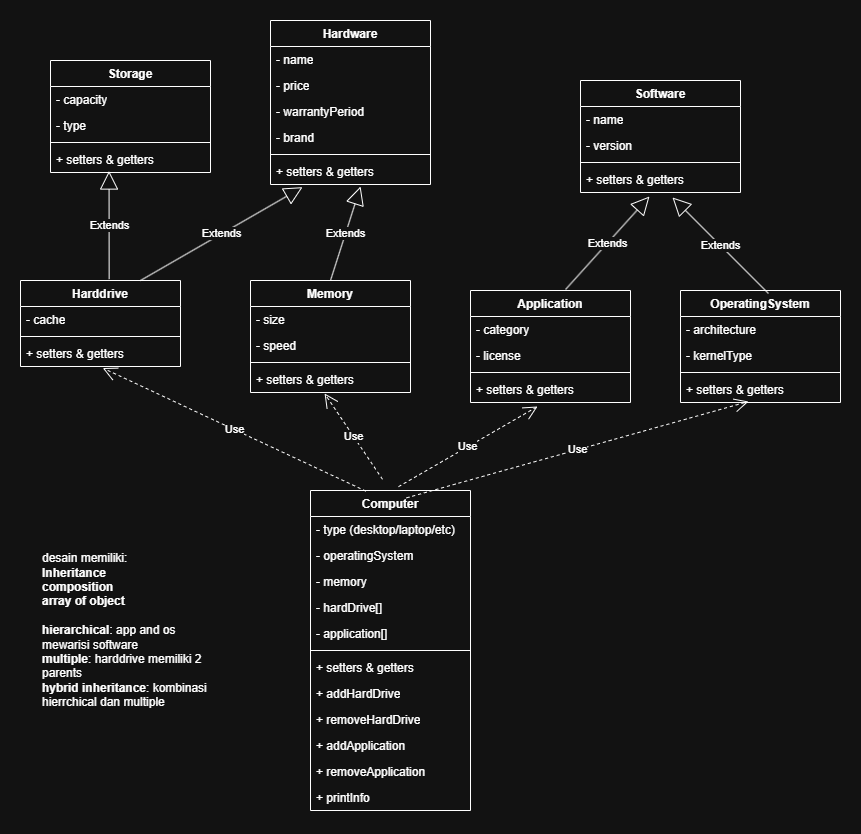

The diagram above was exported from draw.io. Its source (the exported page's mxGraphModel, read from the mxfile embedded in the PNG):
<mxGraphModel dx="3226" dy="937" grid="1" gridSize="10" guides="1" tooltips="1" connect="1" arrows="1" fold="1" page="1" pageScale="1" pageWidth="2339" pageHeight="3300" math="0" shadow="0">
  <root>
    <mxCell id="0" />
    <mxCell id="1" parent="0" />
    <mxCell id="dVEJTZVXLgQdWLCzpf7V-9" value="Hardware" style="swimlane;fontStyle=1;align=center;verticalAlign=top;childLayout=stackLayout;horizontal=1;startSize=26;horizontalStack=0;resizeParent=1;resizeParentMax=0;resizeLast=0;collapsible=1;marginBottom=0;whiteSpace=wrap;html=1;" vertex="1" parent="1">
      <mxGeometry x="190" y="230" width="160" height="164" as="geometry" />
    </mxCell>
    <mxCell id="dVEJTZVXLgQdWLCzpf7V-10" value="- name" style="text;strokeColor=none;fillColor=none;align=left;verticalAlign=top;spacingLeft=4;spacingRight=4;overflow=hidden;rotatable=0;points=[[0,0.5],[1,0.5]];portConstraint=eastwest;whiteSpace=wrap;html=1;" vertex="1" parent="dVEJTZVXLgQdWLCzpf7V-9">
      <mxGeometry y="26" width="160" height="26" as="geometry" />
    </mxCell>
    <mxCell id="dVEJTZVXLgQdWLCzpf7V-40" value="- price" style="text;strokeColor=none;fillColor=none;align=left;verticalAlign=top;spacingLeft=4;spacingRight=4;overflow=hidden;rotatable=0;points=[[0,0.5],[1,0.5]];portConstraint=eastwest;whiteSpace=wrap;html=1;" vertex="1" parent="dVEJTZVXLgQdWLCzpf7V-9">
      <mxGeometry y="52" width="160" height="26" as="geometry" />
    </mxCell>
    <mxCell id="dVEJTZVXLgQdWLCzpf7V-62" value="- warrantyPeriod" style="text;strokeColor=none;fillColor=none;align=left;verticalAlign=top;spacingLeft=4;spacingRight=4;overflow=hidden;rotatable=0;points=[[0,0.5],[1,0.5]];portConstraint=eastwest;whiteSpace=wrap;html=1;" vertex="1" parent="dVEJTZVXLgQdWLCzpf7V-9">
      <mxGeometry y="78" width="160" height="26" as="geometry" />
    </mxCell>
    <mxCell id="dVEJTZVXLgQdWLCzpf7V-44" value="- brand" style="text;strokeColor=none;fillColor=none;align=left;verticalAlign=top;spacingLeft=4;spacingRight=4;overflow=hidden;rotatable=0;points=[[0,0.5],[1,0.5]];portConstraint=eastwest;whiteSpace=wrap;html=1;" vertex="1" parent="dVEJTZVXLgQdWLCzpf7V-9">
      <mxGeometry y="104" width="160" height="26" as="geometry" />
    </mxCell>
    <mxCell id="dVEJTZVXLgQdWLCzpf7V-11" value="" style="line;strokeWidth=1;fillColor=none;align=left;verticalAlign=middle;spacingTop=-1;spacingLeft=3;spacingRight=3;rotatable=0;labelPosition=right;points=[];portConstraint=eastwest;strokeColor=inherit;" vertex="1" parent="dVEJTZVXLgQdWLCzpf7V-9">
      <mxGeometry y="130" width="160" height="8" as="geometry" />
    </mxCell>
    <mxCell id="dVEJTZVXLgQdWLCzpf7V-12" value="+ setters &amp;amp; getters" style="text;strokeColor=none;fillColor=none;align=left;verticalAlign=top;spacingLeft=4;spacingRight=4;overflow=hidden;rotatable=0;points=[[0,0.5],[1,0.5]];portConstraint=eastwest;whiteSpace=wrap;html=1;" vertex="1" parent="dVEJTZVXLgQdWLCzpf7V-9">
      <mxGeometry y="138" width="160" height="26" as="geometry" />
    </mxCell>
    <mxCell id="dVEJTZVXLgQdWLCzpf7V-13" value="Storage" style="swimlane;fontStyle=1;align=center;verticalAlign=top;childLayout=stackLayout;horizontal=1;startSize=26;horizontalStack=0;resizeParent=1;resizeParentMax=0;resizeLast=0;collapsible=1;marginBottom=0;whiteSpace=wrap;html=1;" vertex="1" parent="1">
      <mxGeometry x="-30" y="270" width="160" height="112" as="geometry" />
    </mxCell>
    <mxCell id="dVEJTZVXLgQdWLCzpf7V-14" value="- capacity" style="text;strokeColor=none;fillColor=none;align=left;verticalAlign=top;spacingLeft=4;spacingRight=4;overflow=hidden;rotatable=0;points=[[0,0.5],[1,0.5]];portConstraint=eastwest;whiteSpace=wrap;html=1;" vertex="1" parent="dVEJTZVXLgQdWLCzpf7V-13">
      <mxGeometry y="26" width="160" height="26" as="geometry" />
    </mxCell>
    <mxCell id="dVEJTZVXLgQdWLCzpf7V-42" value="- type" style="text;strokeColor=none;fillColor=none;align=left;verticalAlign=top;spacingLeft=4;spacingRight=4;overflow=hidden;rotatable=0;points=[[0,0.5],[1,0.5]];portConstraint=eastwest;whiteSpace=wrap;html=1;" vertex="1" parent="dVEJTZVXLgQdWLCzpf7V-13">
      <mxGeometry y="52" width="160" height="26" as="geometry" />
    </mxCell>
    <mxCell id="dVEJTZVXLgQdWLCzpf7V-15" value="" style="line;strokeWidth=1;fillColor=none;align=left;verticalAlign=middle;spacingTop=-1;spacingLeft=3;spacingRight=3;rotatable=0;labelPosition=right;points=[];portConstraint=eastwest;strokeColor=inherit;" vertex="1" parent="dVEJTZVXLgQdWLCzpf7V-13">
      <mxGeometry y="78" width="160" height="8" as="geometry" />
    </mxCell>
    <mxCell id="dVEJTZVXLgQdWLCzpf7V-16" value="+ setters &amp;amp; getters" style="text;strokeColor=none;fillColor=none;align=left;verticalAlign=top;spacingLeft=4;spacingRight=4;overflow=hidden;rotatable=0;points=[[0,0.5],[1,0.5]];portConstraint=eastwest;whiteSpace=wrap;html=1;" vertex="1" parent="dVEJTZVXLgQdWLCzpf7V-13">
      <mxGeometry y="86" width="160" height="26" as="geometry" />
    </mxCell>
    <mxCell id="dVEJTZVXLgQdWLCzpf7V-18" value="Memory" style="swimlane;fontStyle=1;align=center;verticalAlign=top;childLayout=stackLayout;horizontal=1;startSize=26;horizontalStack=0;resizeParent=1;resizeParentMax=0;resizeLast=0;collapsible=1;marginBottom=0;whiteSpace=wrap;html=1;" vertex="1" parent="1">
      <mxGeometry x="170" y="490" width="160" height="112" as="geometry" />
    </mxCell>
    <mxCell id="dVEJTZVXLgQdWLCzpf7V-19" value="- size" style="text;strokeColor=none;fillColor=none;align=left;verticalAlign=top;spacingLeft=4;spacingRight=4;overflow=hidden;rotatable=0;points=[[0,0.5],[1,0.5]];portConstraint=eastwest;whiteSpace=wrap;html=1;" vertex="1" parent="dVEJTZVXLgQdWLCzpf7V-18">
      <mxGeometry y="26" width="160" height="26" as="geometry" />
    </mxCell>
    <mxCell id="dVEJTZVXLgQdWLCzpf7V-41" value="- speed" style="text;strokeColor=none;fillColor=none;align=left;verticalAlign=top;spacingLeft=4;spacingRight=4;overflow=hidden;rotatable=0;points=[[0,0.5],[1,0.5]];portConstraint=eastwest;whiteSpace=wrap;html=1;" vertex="1" parent="dVEJTZVXLgQdWLCzpf7V-18">
      <mxGeometry y="52" width="160" height="26" as="geometry" />
    </mxCell>
    <mxCell id="dVEJTZVXLgQdWLCzpf7V-20" value="" style="line;strokeWidth=1;fillColor=none;align=left;verticalAlign=middle;spacingTop=-1;spacingLeft=3;spacingRight=3;rotatable=0;labelPosition=right;points=[];portConstraint=eastwest;strokeColor=inherit;" vertex="1" parent="dVEJTZVXLgQdWLCzpf7V-18">
      <mxGeometry y="78" width="160" height="8" as="geometry" />
    </mxCell>
    <mxCell id="dVEJTZVXLgQdWLCzpf7V-21" value="+ setters &amp;amp; getters" style="text;strokeColor=none;fillColor=none;align=left;verticalAlign=top;spacingLeft=4;spacingRight=4;overflow=hidden;rotatable=0;points=[[0,0.5],[1,0.5]];portConstraint=eastwest;whiteSpace=wrap;html=1;" vertex="1" parent="dVEJTZVXLgQdWLCzpf7V-18">
      <mxGeometry y="86" width="160" height="26" as="geometry" />
    </mxCell>
    <mxCell id="dVEJTZVXLgQdWLCzpf7V-22" value="Software" style="swimlane;fontStyle=1;align=center;verticalAlign=top;childLayout=stackLayout;horizontal=1;startSize=26;horizontalStack=0;resizeParent=1;resizeParentMax=0;resizeLast=0;collapsible=1;marginBottom=0;whiteSpace=wrap;html=1;" vertex="1" parent="1">
      <mxGeometry x="500" y="290" width="160" height="112" as="geometry" />
    </mxCell>
    <mxCell id="dVEJTZVXLgQdWLCzpf7V-23" value="- name" style="text;strokeColor=none;fillColor=none;align=left;verticalAlign=top;spacingLeft=4;spacingRight=4;overflow=hidden;rotatable=0;points=[[0,0.5],[1,0.5]];portConstraint=eastwest;whiteSpace=wrap;html=1;" vertex="1" parent="dVEJTZVXLgQdWLCzpf7V-22">
      <mxGeometry y="26" width="160" height="26" as="geometry" />
    </mxCell>
    <mxCell id="dVEJTZVXLgQdWLCzpf7V-43" value="- version" style="text;strokeColor=none;fillColor=none;align=left;verticalAlign=top;spacingLeft=4;spacingRight=4;overflow=hidden;rotatable=0;points=[[0,0.5],[1,0.5]];portConstraint=eastwest;whiteSpace=wrap;html=1;" vertex="1" parent="dVEJTZVXLgQdWLCzpf7V-22">
      <mxGeometry y="52" width="160" height="26" as="geometry" />
    </mxCell>
    <mxCell id="dVEJTZVXLgQdWLCzpf7V-24" value="" style="line;strokeWidth=1;fillColor=none;align=left;verticalAlign=middle;spacingTop=-1;spacingLeft=3;spacingRight=3;rotatable=0;labelPosition=right;points=[];portConstraint=eastwest;strokeColor=inherit;" vertex="1" parent="dVEJTZVXLgQdWLCzpf7V-22">
      <mxGeometry y="78" width="160" height="8" as="geometry" />
    </mxCell>
    <mxCell id="dVEJTZVXLgQdWLCzpf7V-25" value="+ setters &amp;amp; getters" style="text;strokeColor=none;fillColor=none;align=left;verticalAlign=top;spacingLeft=4;spacingRight=4;overflow=hidden;rotatable=0;points=[[0,0.5],[1,0.5]];portConstraint=eastwest;whiteSpace=wrap;html=1;" vertex="1" parent="dVEJTZVXLgQdWLCzpf7V-22">
      <mxGeometry y="86" width="160" height="26" as="geometry" />
    </mxCell>
    <mxCell id="dVEJTZVXLgQdWLCzpf7V-28" value="Application" style="swimlane;fontStyle=1;align=center;verticalAlign=top;childLayout=stackLayout;horizontal=1;startSize=26;horizontalStack=0;resizeParent=1;resizeParentMax=0;resizeLast=0;collapsible=1;marginBottom=0;whiteSpace=wrap;html=1;" vertex="1" parent="1">
      <mxGeometry x="390" y="500" width="160" height="112" as="geometry" />
    </mxCell>
    <mxCell id="dVEJTZVXLgQdWLCzpf7V-29" value="- category" style="text;strokeColor=none;fillColor=none;align=left;verticalAlign=top;spacingLeft=4;spacingRight=4;overflow=hidden;rotatable=0;points=[[0,0.5],[1,0.5]];portConstraint=eastwest;whiteSpace=wrap;html=1;" vertex="1" parent="dVEJTZVXLgQdWLCzpf7V-28">
      <mxGeometry y="26" width="160" height="26" as="geometry" />
    </mxCell>
    <mxCell id="dVEJTZVXLgQdWLCzpf7V-46" value="- license" style="text;strokeColor=none;fillColor=none;align=left;verticalAlign=top;spacingLeft=4;spacingRight=4;overflow=hidden;rotatable=0;points=[[0,0.5],[1,0.5]];portConstraint=eastwest;whiteSpace=wrap;html=1;" vertex="1" parent="dVEJTZVXLgQdWLCzpf7V-28">
      <mxGeometry y="52" width="160" height="26" as="geometry" />
    </mxCell>
    <mxCell id="dVEJTZVXLgQdWLCzpf7V-30" value="" style="line;strokeWidth=1;fillColor=none;align=left;verticalAlign=middle;spacingTop=-1;spacingLeft=3;spacingRight=3;rotatable=0;labelPosition=right;points=[];portConstraint=eastwest;strokeColor=inherit;" vertex="1" parent="dVEJTZVXLgQdWLCzpf7V-28">
      <mxGeometry y="78" width="160" height="8" as="geometry" />
    </mxCell>
    <mxCell id="dVEJTZVXLgQdWLCzpf7V-31" value="+ setters &amp;amp; getters" style="text;strokeColor=none;fillColor=none;align=left;verticalAlign=top;spacingLeft=4;spacingRight=4;overflow=hidden;rotatable=0;points=[[0,0.5],[1,0.5]];portConstraint=eastwest;whiteSpace=wrap;html=1;" vertex="1" parent="dVEJTZVXLgQdWLCzpf7V-28">
      <mxGeometry y="86" width="160" height="26" as="geometry" />
    </mxCell>
    <mxCell id="dVEJTZVXLgQdWLCzpf7V-32" value="OperatingSystem" style="swimlane;fontStyle=1;align=center;verticalAlign=top;childLayout=stackLayout;horizontal=1;startSize=26;horizontalStack=0;resizeParent=1;resizeParentMax=0;resizeLast=0;collapsible=1;marginBottom=0;whiteSpace=wrap;html=1;" vertex="1" parent="1">
      <mxGeometry x="600" y="500" width="160" height="112" as="geometry" />
    </mxCell>
    <mxCell id="dVEJTZVXLgQdWLCzpf7V-33" value="- architecture" style="text;strokeColor=none;fillColor=none;align=left;verticalAlign=top;spacingLeft=4;spacingRight=4;overflow=hidden;rotatable=0;points=[[0,0.5],[1,0.5]];portConstraint=eastwest;whiteSpace=wrap;html=1;" vertex="1" parent="dVEJTZVXLgQdWLCzpf7V-32">
      <mxGeometry y="26" width="160" height="26" as="geometry" />
    </mxCell>
    <mxCell id="dVEJTZVXLgQdWLCzpf7V-45" value="- kernelType" style="text;strokeColor=none;fillColor=none;align=left;verticalAlign=top;spacingLeft=4;spacingRight=4;overflow=hidden;rotatable=0;points=[[0,0.5],[1,0.5]];portConstraint=eastwest;whiteSpace=wrap;html=1;" vertex="1" parent="dVEJTZVXLgQdWLCzpf7V-32">
      <mxGeometry y="52" width="160" height="26" as="geometry" />
    </mxCell>
    <mxCell id="dVEJTZVXLgQdWLCzpf7V-34" value="" style="line;strokeWidth=1;fillColor=none;align=left;verticalAlign=middle;spacingTop=-1;spacingLeft=3;spacingRight=3;rotatable=0;labelPosition=right;points=[];portConstraint=eastwest;strokeColor=inherit;" vertex="1" parent="dVEJTZVXLgQdWLCzpf7V-32">
      <mxGeometry y="78" width="160" height="8" as="geometry" />
    </mxCell>
    <mxCell id="dVEJTZVXLgQdWLCzpf7V-35" value="+ setters &amp;amp; getters" style="text;strokeColor=none;fillColor=none;align=left;verticalAlign=top;spacingLeft=4;spacingRight=4;overflow=hidden;rotatable=0;points=[[0,0.5],[1,0.5]];portConstraint=eastwest;whiteSpace=wrap;html=1;" vertex="1" parent="dVEJTZVXLgQdWLCzpf7V-32">
      <mxGeometry y="86" width="160" height="26" as="geometry" />
    </mxCell>
    <mxCell id="dVEJTZVXLgQdWLCzpf7V-36" value="Computer" style="swimlane;fontStyle=1;align=center;verticalAlign=top;childLayout=stackLayout;horizontal=1;startSize=26;horizontalStack=0;resizeParent=1;resizeParentMax=0;resizeLast=0;collapsible=1;marginBottom=0;whiteSpace=wrap;html=1;" vertex="1" parent="1">
      <mxGeometry x="230" y="700" width="160" height="320" as="geometry" />
    </mxCell>
    <mxCell id="dVEJTZVXLgQdWLCzpf7V-37" value="- type (desktop/laptop/etc)" style="text;strokeColor=none;fillColor=none;align=left;verticalAlign=top;spacingLeft=4;spacingRight=4;overflow=hidden;rotatable=0;points=[[0,0.5],[1,0.5]];portConstraint=eastwest;whiteSpace=wrap;html=1;" vertex="1" parent="dVEJTZVXLgQdWLCzpf7V-36">
      <mxGeometry y="26" width="160" height="26" as="geometry" />
    </mxCell>
    <mxCell id="VsAeM06WOdoJY6Dueagt-2" value="- operatingSystem" style="text;strokeColor=none;fillColor=none;align=left;verticalAlign=top;spacingLeft=4;spacingRight=4;overflow=hidden;rotatable=0;points=[[0,0.5],[1,0.5]];portConstraint=eastwest;whiteSpace=wrap;html=1;" vertex="1" parent="dVEJTZVXLgQdWLCzpf7V-36">
      <mxGeometry y="52" width="160" height="26" as="geometry" />
    </mxCell>
    <mxCell id="VsAeM06WOdoJY6Dueagt-3" value="- memory" style="text;strokeColor=none;fillColor=none;align=left;verticalAlign=top;spacingLeft=4;spacingRight=4;overflow=hidden;rotatable=0;points=[[0,0.5],[1,0.5]];portConstraint=eastwest;whiteSpace=wrap;html=1;" vertex="1" parent="dVEJTZVXLgQdWLCzpf7V-36">
      <mxGeometry y="78" width="160" height="26" as="geometry" />
    </mxCell>
    <mxCell id="VsAeM06WOdoJY6Dueagt-4" value="- hardDrive[]" style="text;strokeColor=none;fillColor=none;align=left;verticalAlign=top;spacingLeft=4;spacingRight=4;overflow=hidden;rotatable=0;points=[[0,0.5],[1,0.5]];portConstraint=eastwest;whiteSpace=wrap;html=1;" vertex="1" parent="dVEJTZVXLgQdWLCzpf7V-36">
      <mxGeometry y="104" width="160" height="26" as="geometry" />
    </mxCell>
    <mxCell id="VsAeM06WOdoJY6Dueagt-5" value="- application[]" style="text;strokeColor=none;fillColor=none;align=left;verticalAlign=top;spacingLeft=4;spacingRight=4;overflow=hidden;rotatable=0;points=[[0,0.5],[1,0.5]];portConstraint=eastwest;whiteSpace=wrap;html=1;" vertex="1" parent="dVEJTZVXLgQdWLCzpf7V-36">
      <mxGeometry y="130" width="160" height="26" as="geometry" />
    </mxCell>
    <mxCell id="dVEJTZVXLgQdWLCzpf7V-38" value="" style="line;strokeWidth=1;fillColor=none;align=left;verticalAlign=middle;spacingTop=-1;spacingLeft=3;spacingRight=3;rotatable=0;labelPosition=right;points=[];portConstraint=eastwest;strokeColor=inherit;" vertex="1" parent="dVEJTZVXLgQdWLCzpf7V-36">
      <mxGeometry y="156" width="160" height="8" as="geometry" />
    </mxCell>
    <mxCell id="dVEJTZVXLgQdWLCzpf7V-39" value="+ setters &amp;amp; getters" style="text;strokeColor=none;fillColor=none;align=left;verticalAlign=top;spacingLeft=4;spacingRight=4;overflow=hidden;rotatable=0;points=[[0,0.5],[1,0.5]];portConstraint=eastwest;whiteSpace=wrap;html=1;" vertex="1" parent="dVEJTZVXLgQdWLCzpf7V-36">
      <mxGeometry y="164" width="160" height="26" as="geometry" />
    </mxCell>
    <mxCell id="VsAeM06WOdoJY6Dueagt-7" value="+&amp;nbsp;addHardDrive" style="text;strokeColor=none;fillColor=none;align=left;verticalAlign=top;spacingLeft=4;spacingRight=4;overflow=hidden;rotatable=0;points=[[0,0.5],[1,0.5]];portConstraint=eastwest;whiteSpace=wrap;html=1;" vertex="1" parent="dVEJTZVXLgQdWLCzpf7V-36">
      <mxGeometry y="190" width="160" height="26" as="geometry" />
    </mxCell>
    <mxCell id="VsAeM06WOdoJY6Dueagt-8" value="+&amp;nbsp;removeHardDrive" style="text;strokeColor=none;fillColor=none;align=left;verticalAlign=top;spacingLeft=4;spacingRight=4;overflow=hidden;rotatable=0;points=[[0,0.5],[1,0.5]];portConstraint=eastwest;whiteSpace=wrap;html=1;" vertex="1" parent="dVEJTZVXLgQdWLCzpf7V-36">
      <mxGeometry y="216" width="160" height="26" as="geometry" />
    </mxCell>
    <mxCell id="VsAeM06WOdoJY6Dueagt-9" value="+&amp;nbsp;addApplication" style="text;strokeColor=none;fillColor=none;align=left;verticalAlign=top;spacingLeft=4;spacingRight=4;overflow=hidden;rotatable=0;points=[[0,0.5],[1,0.5]];portConstraint=eastwest;whiteSpace=wrap;html=1;" vertex="1" parent="dVEJTZVXLgQdWLCzpf7V-36">
      <mxGeometry y="242" width="160" height="26" as="geometry" />
    </mxCell>
    <mxCell id="VsAeM06WOdoJY6Dueagt-10" value="+&amp;nbsp;removeApplication" style="text;strokeColor=none;fillColor=none;align=left;verticalAlign=top;spacingLeft=4;spacingRight=4;overflow=hidden;rotatable=0;points=[[0,0.5],[1,0.5]];portConstraint=eastwest;whiteSpace=wrap;html=1;" vertex="1" parent="dVEJTZVXLgQdWLCzpf7V-36">
      <mxGeometry y="268" width="160" height="26" as="geometry" />
    </mxCell>
    <mxCell id="VsAeM06WOdoJY6Dueagt-11" value="+&amp;nbsp;printInfo" style="text;strokeColor=none;fillColor=none;align=left;verticalAlign=top;spacingLeft=4;spacingRight=4;overflow=hidden;rotatable=0;points=[[0,0.5],[1,0.5]];portConstraint=eastwest;whiteSpace=wrap;html=1;" vertex="1" parent="dVEJTZVXLgQdWLCzpf7V-36">
      <mxGeometry y="294" width="160" height="26" as="geometry" />
    </mxCell>
    <mxCell id="dVEJTZVXLgQdWLCzpf7V-47" value="Extends" style="endArrow=block;endSize=16;endFill=0;html=1;rounded=0;entryX=0.431;entryY=1.154;entryDx=0;entryDy=0;entryPerimeter=0;exitX=0.594;exitY=-0.009;exitDx=0;exitDy=0;exitPerimeter=0;" edge="1" parent="1" source="dVEJTZVXLgQdWLCzpf7V-28" target="dVEJTZVXLgQdWLCzpf7V-25">
      <mxGeometry width="160" relative="1" as="geometry">
        <mxPoint x="420" y="490" as="sourcePoint" />
        <mxPoint x="580" y="490" as="targetPoint" />
      </mxGeometry>
    </mxCell>
    <mxCell id="dVEJTZVXLgQdWLCzpf7V-48" value="Use" style="endArrow=open;endSize=12;dashed=1;html=1;rounded=0;exitX=0.6;exitY=0.023;exitDx=0;exitDy=0;exitPerimeter=0;entryX=0.425;entryY=0.962;entryDx=0;entryDy=0;entryPerimeter=0;" edge="1" parent="1" source="dVEJTZVXLgQdWLCzpf7V-36" target="dVEJTZVXLgQdWLCzpf7V-35">
      <mxGeometry width="160" relative="1" as="geometry">
        <mxPoint x="280" y="650" as="sourcePoint" />
        <mxPoint x="440" y="650" as="targetPoint" />
      </mxGeometry>
    </mxCell>
    <mxCell id="dVEJTZVXLgQdWLCzpf7V-49" value="Extends" style="endArrow=block;endSize=16;endFill=0;html=1;rounded=0;entryX=0.575;entryY=1.192;entryDx=0;entryDy=0;entryPerimeter=0;exitX=0.55;exitY=0.027;exitDx=0;exitDy=0;exitPerimeter=0;" edge="1" parent="1" source="dVEJTZVXLgQdWLCzpf7V-32" target="dVEJTZVXLgQdWLCzpf7V-25">
      <mxGeometry width="160" relative="1" as="geometry">
        <mxPoint x="495" y="509" as="sourcePoint" />
        <mxPoint x="579" y="416" as="targetPoint" />
      </mxGeometry>
    </mxCell>
    <mxCell id="dVEJTZVXLgQdWLCzpf7V-50" value="Use" style="endArrow=open;endSize=12;dashed=1;html=1;rounded=0;exitX=0.55;exitY=-0.012;exitDx=0;exitDy=0;exitPerimeter=0;entryX=0.419;entryY=1.154;entryDx=0;entryDy=0;entryPerimeter=0;" edge="1" parent="1" source="dVEJTZVXLgQdWLCzpf7V-36" target="dVEJTZVXLgQdWLCzpf7V-31">
      <mxGeometry width="160" relative="1" as="geometry">
        <mxPoint x="316" y="742" as="sourcePoint" />
        <mxPoint x="678" y="621" as="targetPoint" />
      </mxGeometry>
    </mxCell>
    <mxCell id="dVEJTZVXLgQdWLCzpf7V-51" value="Use" style="endArrow=open;endSize=12;dashed=1;html=1;rounded=0;exitX=0.45;exitY=-0.035;exitDx=0;exitDy=0;exitPerimeter=0;entryX=0.463;entryY=1.038;entryDx=0;entryDy=0;entryPerimeter=0;" edge="1" parent="1" source="dVEJTZVXLgQdWLCzpf7V-36" target="dVEJTZVXLgQdWLCzpf7V-21">
      <mxGeometry width="160" relative="1" as="geometry">
        <mxPoint x="308" y="739" as="sourcePoint" />
        <mxPoint x="467" y="626" as="targetPoint" />
      </mxGeometry>
    </mxCell>
    <mxCell id="dVEJTZVXLgQdWLCzpf7V-53" value="Extends" style="endArrow=block;endSize=16;endFill=0;html=1;rounded=0;entryX=0.563;entryY=1.077;entryDx=0;entryDy=0;entryPerimeter=0;exitX=0.5;exitY=0;exitDx=0;exitDy=0;" edge="1" parent="1" source="dVEJTZVXLgQdWLCzpf7V-18" target="dVEJTZVXLgQdWLCzpf7V-12">
      <mxGeometry width="160" relative="1" as="geometry">
        <mxPoint x="495" y="509" as="sourcePoint" />
        <mxPoint x="579" y="416" as="targetPoint" />
      </mxGeometry>
    </mxCell>
    <mxCell id="dVEJTZVXLgQdWLCzpf7V-55" value="Harddrive" style="swimlane;fontStyle=1;align=center;verticalAlign=top;childLayout=stackLayout;horizontal=1;startSize=26;horizontalStack=0;resizeParent=1;resizeParentMax=0;resizeLast=0;collapsible=1;marginBottom=0;whiteSpace=wrap;html=1;" vertex="1" parent="1">
      <mxGeometry x="-60" y="490" width="160" height="86" as="geometry" />
    </mxCell>
    <mxCell id="dVEJTZVXLgQdWLCzpf7V-57" value="- cache" style="text;strokeColor=none;fillColor=none;align=left;verticalAlign=top;spacingLeft=4;spacingRight=4;overflow=hidden;rotatable=0;points=[[0,0.5],[1,0.5]];portConstraint=eastwest;whiteSpace=wrap;html=1;" vertex="1" parent="dVEJTZVXLgQdWLCzpf7V-55">
      <mxGeometry y="26" width="160" height="26" as="geometry" />
    </mxCell>
    <mxCell id="dVEJTZVXLgQdWLCzpf7V-58" value="" style="line;strokeWidth=1;fillColor=none;align=left;verticalAlign=middle;spacingTop=-1;spacingLeft=3;spacingRight=3;rotatable=0;labelPosition=right;points=[];portConstraint=eastwest;strokeColor=inherit;" vertex="1" parent="dVEJTZVXLgQdWLCzpf7V-55">
      <mxGeometry y="52" width="160" height="8" as="geometry" />
    </mxCell>
    <mxCell id="dVEJTZVXLgQdWLCzpf7V-59" value="+ setters &amp;amp; getters" style="text;strokeColor=none;fillColor=none;align=left;verticalAlign=top;spacingLeft=4;spacingRight=4;overflow=hidden;rotatable=0;points=[[0,0.5],[1,0.5]];portConstraint=eastwest;whiteSpace=wrap;html=1;" vertex="1" parent="dVEJTZVXLgQdWLCzpf7V-55">
      <mxGeometry y="60" width="160" height="26" as="geometry" />
    </mxCell>
    <mxCell id="dVEJTZVXLgQdWLCzpf7V-60" value="Extends" style="endArrow=block;endSize=16;endFill=0;html=1;rounded=0;entryX=0.366;entryY=0.943;entryDx=0;entryDy=0;entryPerimeter=0;exitX=0.554;exitY=-0.016;exitDx=0;exitDy=0;exitPerimeter=0;" edge="1" parent="1" source="dVEJTZVXLgQdWLCzpf7V-55" target="dVEJTZVXLgQdWLCzpf7V-16">
      <mxGeometry width="160" relative="1" as="geometry">
        <mxPoint x="260" y="500" as="sourcePoint" />
        <mxPoint x="260" y="350" as="targetPoint" />
      </mxGeometry>
    </mxCell>
    <mxCell id="dVEJTZVXLgQdWLCzpf7V-61" value="Extends" style="endArrow=block;endSize=16;endFill=0;html=1;rounded=0;entryX=0.2;entryY=1.103;entryDx=0;entryDy=0;entryPerimeter=0;exitX=0.75;exitY=0;exitDx=0;exitDy=0;" edge="1" parent="1" source="dVEJTZVXLgQdWLCzpf7V-55" target="dVEJTZVXLgQdWLCzpf7V-12">
      <mxGeometry width="160" relative="1" as="geometry">
        <mxPoint x="20" y="470" as="sourcePoint" />
        <mxPoint x="-41" y="334" as="targetPoint" />
      </mxGeometry>
    </mxCell>
    <mxCell id="VsAeM06WOdoJY6Dueagt-1" value="desain memiliki:&lt;div&gt;&lt;b&gt;Inheritance&lt;/b&gt;&lt;div&gt;&lt;b&gt;composition&lt;/b&gt;&lt;/div&gt;&lt;div&gt;&lt;b&gt;array of object&lt;/b&gt;&lt;/div&gt;&lt;div&gt;&lt;br&gt;&lt;/div&gt;&lt;div&gt;&lt;b&gt;hierarchical&lt;/b&gt;: app and os mewarisi software&lt;/div&gt;&lt;div&gt;&lt;b&gt;multiple&lt;/b&gt;: harddrive memiliki 2 parents&lt;/div&gt;&lt;div&gt;&lt;b&gt;hybrid inheritance&lt;/b&gt;: kombinasi hierrchical dan multiple&lt;/div&gt;&lt;div&gt;&lt;br&gt;&lt;/div&gt;&lt;/div&gt;" style="text;html=1;align=left;verticalAlign=middle;whiteSpace=wrap;rounded=0;" vertex="1" parent="1">
      <mxGeometry x="-40" y="772" width="170" height="150" as="geometry" />
    </mxCell>
    <mxCell id="VsAeM06WOdoJY6Dueagt-6" value="Use" style="endArrow=open;endSize=12;dashed=1;html=1;rounded=0;exitX=0.346;exitY=0.002;exitDx=0;exitDy=0;exitPerimeter=0;entryX=0.514;entryY=1.059;entryDx=0;entryDy=0;entryPerimeter=0;" edge="1" parent="1" source="dVEJTZVXLgQdWLCzpf7V-36" target="dVEJTZVXLgQdWLCzpf7V-59">
      <mxGeometry width="160" relative="1" as="geometry">
        <mxPoint x="332" y="763" as="sourcePoint" />
        <mxPoint x="254" y="613" as="targetPoint" />
      </mxGeometry>
    </mxCell>
  </root>
</mxGraphModel>